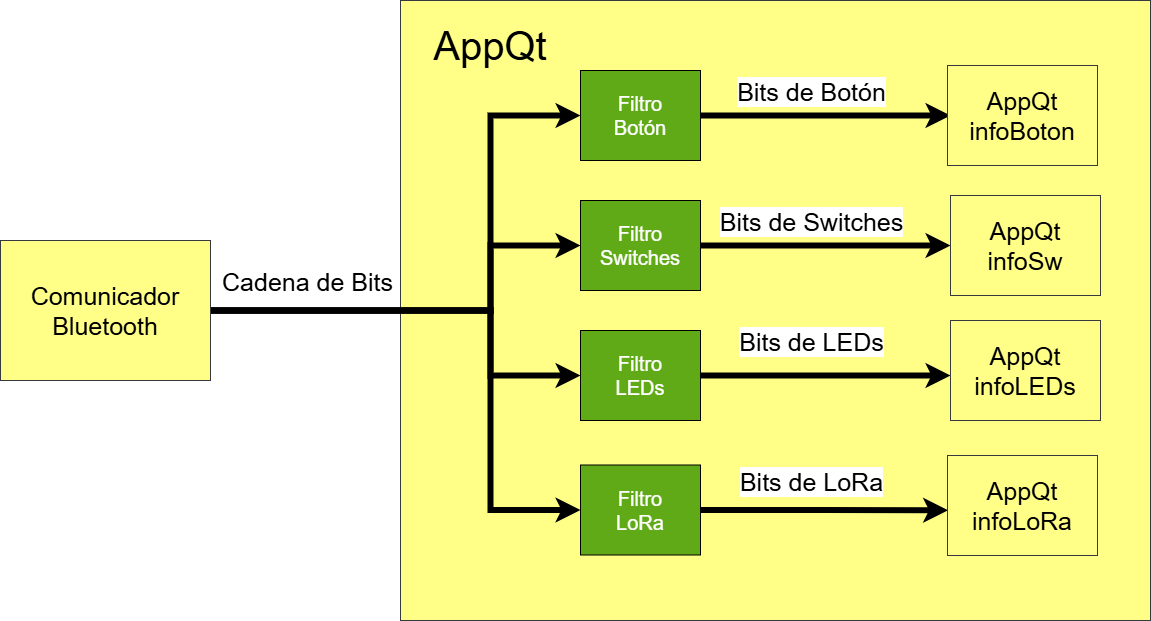

The diagram above was exported from draw.io. Its source (the exported page's mxGraphModel, read from the mxfile embedded in the PNG):
<mxGraphModel dx="2683" dy="958" grid="1" gridSize="10" guides="1" tooltips="1" connect="1" arrows="1" fold="1" page="1" pageScale="1" pageWidth="827" pageHeight="1169" math="0" shadow="0">
  <root>
    <mxCell id="0" />
    <mxCell id="1" parent="0" />
    <mxCell id="2xl69jvvwKaxLJ_Kq1Lr-15" value="" style="rounded=0;whiteSpace=wrap;html=1;fillColor=#ffff88;strokeColor=#36393d;fontSize=25;" vertex="1" parent="1">
      <mxGeometry x="130" y="30" width="750" height="620" as="geometry" />
    </mxCell>
    <mxCell id="2xl69jvvwKaxLJ_Kq1Lr-7" style="edgeStyle=orthogonalEdgeStyle;rounded=0;orthogonalLoop=1;jettySize=auto;html=1;exitX=1;exitY=0.5;exitDx=0;exitDy=0;strokeWidth=6;" edge="1" parent="1" source="tsFYvKet7a9r22Yx5VIL-1">
      <mxGeometry relative="1" as="geometry">
        <mxPoint x="680" y="145" as="targetPoint" />
      </mxGeometry>
    </mxCell>
    <mxCell id="2xl69jvvwKaxLJ_Kq1Lr-11" value="&lt;font style=&quot;font-size: 25px;&quot;&gt;Bits de Botón&lt;/font&gt;" style="edgeLabel;html=1;align=center;verticalAlign=middle;resizable=0;points=[];" vertex="1" connectable="0" parent="2xl69jvvwKaxLJ_Kq1Lr-7">
      <mxGeometry x="-0.2315" relative="1" as="geometry">
        <mxPoint x="14" y="-25" as="offset" />
      </mxGeometry>
    </mxCell>
    <mxCell id="tsFYvKet7a9r22Yx5VIL-1" value="&lt;font style=&quot;font-size: 20px;&quot;&gt;Filtro&lt;/font&gt;&lt;div&gt;&lt;font style=&quot;font-size: 20px;&quot;&gt;Botón&lt;/font&gt;&lt;/div&gt;" style="rounded=0;whiteSpace=wrap;html=1;fillColor=#60a917;strokeColor=#000000;fontColor=#ffffff;" vertex="1" parent="1">
      <mxGeometry x="310" y="100" width="120" height="90" as="geometry" />
    </mxCell>
    <mxCell id="2xl69jvvwKaxLJ_Kq1Lr-8" style="edgeStyle=orthogonalEdgeStyle;rounded=0;orthogonalLoop=1;jettySize=auto;html=1;exitX=1;exitY=0.5;exitDx=0;exitDy=0;strokeWidth=6;" edge="1" parent="1" source="tsFYvKet7a9r22Yx5VIL-2">
      <mxGeometry relative="1" as="geometry">
        <mxPoint x="680" y="275" as="targetPoint" />
      </mxGeometry>
    </mxCell>
    <mxCell id="tsFYvKet7a9r22Yx5VIL-2" value="&lt;font style=&quot;font-size: 20px;&quot;&gt;Filtro&lt;/font&gt;&lt;div&gt;&lt;font style=&quot;font-size: 20px;&quot;&gt;Switches&lt;/font&gt;&lt;/div&gt;" style="rounded=0;whiteSpace=wrap;html=1;fillColor=#60a917;strokeColor=#000000;fontColor=#ffffff;" vertex="1" parent="1">
      <mxGeometry x="310" y="230" width="120" height="90" as="geometry" />
    </mxCell>
    <mxCell id="2xl69jvvwKaxLJ_Kq1Lr-9" style="edgeStyle=orthogonalEdgeStyle;rounded=0;orthogonalLoop=1;jettySize=auto;html=1;exitX=1;exitY=0.5;exitDx=0;exitDy=0;strokeWidth=6;" edge="1" parent="1" source="tsFYvKet7a9r22Yx5VIL-3">
      <mxGeometry relative="1" as="geometry">
        <mxPoint x="680" y="405" as="targetPoint" />
      </mxGeometry>
    </mxCell>
    <mxCell id="tsFYvKet7a9r22Yx5VIL-3" value="&lt;font style=&quot;font-size: 20px;&quot;&gt;Filtro&lt;/font&gt;&lt;div&gt;&lt;span style=&quot;font-size: 20px;&quot;&gt;LEDs&lt;/span&gt;&lt;/div&gt;" style="rounded=0;whiteSpace=wrap;html=1;fillColor=#60a917;strokeColor=#000000;fontColor=#ffffff;" vertex="1" parent="1">
      <mxGeometry x="310" y="360" width="120" height="90" as="geometry" />
    </mxCell>
    <mxCell id="2xl69jvvwKaxLJ_Kq1Lr-10" style="edgeStyle=orthogonalEdgeStyle;rounded=0;orthogonalLoop=1;jettySize=auto;html=1;exitX=1;exitY=0.5;exitDx=0;exitDy=0;strokeWidth=6;entryX=0.004;entryY=0.548;entryDx=0;entryDy=0;entryPerimeter=0;" edge="1" parent="1" source="tsFYvKet7a9r22Yx5VIL-4" target="2xl69jvvwKaxLJ_Kq1Lr-20">
      <mxGeometry relative="1" as="geometry">
        <mxPoint x="670" y="539" as="targetPoint" />
      </mxGeometry>
    </mxCell>
    <mxCell id="tsFYvKet7a9r22Yx5VIL-4" value="&lt;font style=&quot;font-size: 20px;&quot;&gt;Filtro&lt;/font&gt;&lt;div&gt;&lt;span style=&quot;font-size: 20px;&quot;&gt;LoRa&lt;/span&gt;&lt;/div&gt;" style="rounded=0;whiteSpace=wrap;html=1;fillColor=#60a917;strokeColor=#000000;fontColor=#ffffff;" vertex="1" parent="1">
      <mxGeometry x="310" y="494.5" width="120" height="90" as="geometry" />
    </mxCell>
    <mxCell id="2xl69jvvwKaxLJ_Kq1Lr-2" style="edgeStyle=orthogonalEdgeStyle;rounded=0;orthogonalLoop=1;jettySize=auto;html=1;exitX=1;exitY=0.5;exitDx=0;exitDy=0;entryX=0;entryY=0.5;entryDx=0;entryDy=0;strokeWidth=6;" edge="1" parent="1" source="2xl69jvvwKaxLJ_Kq1Lr-1" target="tsFYvKet7a9r22Yx5VIL-1">
      <mxGeometry relative="1" as="geometry">
        <Array as="points">
          <mxPoint x="220" y="340" />
          <mxPoint x="220" y="145" />
        </Array>
      </mxGeometry>
    </mxCell>
    <mxCell id="2xl69jvvwKaxLJ_Kq1Lr-3" style="edgeStyle=orthogonalEdgeStyle;rounded=0;orthogonalLoop=1;jettySize=auto;html=1;exitX=1;exitY=0.5;exitDx=0;exitDy=0;strokeWidth=6;" edge="1" parent="1" source="2xl69jvvwKaxLJ_Kq1Lr-1" target="tsFYvKet7a9r22Yx5VIL-2">
      <mxGeometry relative="1" as="geometry">
        <Array as="points">
          <mxPoint x="220" y="340" />
          <mxPoint x="220" y="275" />
        </Array>
      </mxGeometry>
    </mxCell>
    <mxCell id="2xl69jvvwKaxLJ_Kq1Lr-4" style="edgeStyle=orthogonalEdgeStyle;rounded=0;orthogonalLoop=1;jettySize=auto;html=1;exitX=1;exitY=0.5;exitDx=0;exitDy=0;entryX=0;entryY=0.5;entryDx=0;entryDy=0;strokeWidth=6;" edge="1" parent="1" source="2xl69jvvwKaxLJ_Kq1Lr-1" target="tsFYvKet7a9r22Yx5VIL-3">
      <mxGeometry relative="1" as="geometry">
        <Array as="points">
          <mxPoint x="220" y="340" />
          <mxPoint x="220" y="405" />
        </Array>
      </mxGeometry>
    </mxCell>
    <mxCell id="2xl69jvvwKaxLJ_Kq1Lr-5" style="edgeStyle=orthogonalEdgeStyle;rounded=0;orthogonalLoop=1;jettySize=auto;html=1;exitX=1;exitY=0.5;exitDx=0;exitDy=0;entryX=0;entryY=0.5;entryDx=0;entryDy=0;strokeWidth=6;" edge="1" parent="1" source="2xl69jvvwKaxLJ_Kq1Lr-1" target="tsFYvKet7a9r22Yx5VIL-4">
      <mxGeometry relative="1" as="geometry">
        <Array as="points">
          <mxPoint x="220" y="340" />
          <mxPoint x="220" y="540" />
        </Array>
      </mxGeometry>
    </mxCell>
    <mxCell id="2xl69jvvwKaxLJ_Kq1Lr-6" value="&lt;font style=&quot;font-size: 25px;&quot;&gt;Cadena de Bits&lt;/font&gt;" style="edgeLabel;html=1;align=center;verticalAlign=middle;resizable=0;points=[];" vertex="1" connectable="0" parent="2xl69jvvwKaxLJ_Kq1Lr-5">
      <mxGeometry x="-0.6236" relative="1" as="geometry">
        <mxPoint x="-12" y="-30" as="offset" />
      </mxGeometry>
    </mxCell>
    <mxCell id="2xl69jvvwKaxLJ_Kq1Lr-1" value="Comunicador&lt;div&gt;Bluetooth&lt;/div&gt;" style="rounded=0;whiteSpace=wrap;html=1;fillColor=#ffff88;strokeColor=#36393d;fontSize=25;" vertex="1" parent="1">
      <mxGeometry x="-270" y="270" width="210" height="140" as="geometry" />
    </mxCell>
    <mxCell id="2xl69jvvwKaxLJ_Kq1Lr-12" value="&lt;font style=&quot;font-size: 25px;&quot;&gt;Bits de Switches&lt;/font&gt;" style="edgeLabel;html=1;align=center;verticalAlign=middle;resizable=0;points=[];" vertex="1" connectable="0" parent="1">
      <mxGeometry x="540" y="250" as="geometry" />
    </mxCell>
    <mxCell id="2xl69jvvwKaxLJ_Kq1Lr-13" value="&lt;font style=&quot;font-size: 25px;&quot;&gt;Bits de LEDs&lt;/font&gt;" style="edgeLabel;html=1;align=center;verticalAlign=middle;resizable=0;points=[];" vertex="1" connectable="0" parent="1">
      <mxGeometry x="540" y="370" as="geometry" />
    </mxCell>
    <mxCell id="2xl69jvvwKaxLJ_Kq1Lr-14" value="&lt;font style=&quot;font-size: 25px;&quot;&gt;Bits de LoRa&lt;/font&gt;" style="edgeLabel;html=1;align=center;verticalAlign=middle;resizable=0;points=[];" vertex="1" connectable="0" parent="1">
      <mxGeometry x="540" y="510" as="geometry" />
    </mxCell>
    <mxCell id="2xl69jvvwKaxLJ_Kq1Lr-17" value="AppQt&lt;div&gt;infoBoton&lt;/div&gt;" style="rounded=0;whiteSpace=wrap;html=1;fillColor=#ffff88;strokeColor=#36393d;fontSize=25;" vertex="1" parent="1">
      <mxGeometry x="677" y="95" width="150" height="100" as="geometry" />
    </mxCell>
    <mxCell id="2xl69jvvwKaxLJ_Kq1Lr-18" value="AppQt&lt;div&gt;infoSw&lt;/div&gt;" style="rounded=0;whiteSpace=wrap;html=1;fillColor=#ffff88;strokeColor=#36393d;fontSize=25;" vertex="1" parent="1">
      <mxGeometry x="680" y="225" width="150" height="100" as="geometry" />
    </mxCell>
    <mxCell id="2xl69jvvwKaxLJ_Kq1Lr-19" value="AppQt&lt;div&gt;infoLEDs&lt;/div&gt;" style="rounded=0;whiteSpace=wrap;html=1;fillColor=#ffff88;strokeColor=#36393d;fontSize=25;" vertex="1" parent="1">
      <mxGeometry x="680" y="350" width="150" height="100" as="geometry" />
    </mxCell>
    <mxCell id="2xl69jvvwKaxLJ_Kq1Lr-20" value="AppQt&lt;div&gt;infoLoRa&lt;/div&gt;" style="rounded=0;whiteSpace=wrap;html=1;fillColor=#ffff88;strokeColor=#36393d;fontSize=25;" vertex="1" parent="1">
      <mxGeometry x="677" y="485" width="150" height="100" as="geometry" />
    </mxCell>
    <mxCell id="2xl69jvvwKaxLJ_Kq1Lr-21" value="&lt;font style=&quot;font-size: 40px;&quot;&gt;AppQt&lt;/font&gt;" style="text;html=1;align=center;verticalAlign=middle;whiteSpace=wrap;rounded=0;fontSize=25;" vertex="1" parent="1">
      <mxGeometry x="190" y="60" width="60" height="30" as="geometry" />
    </mxCell>
  </root>
</mxGraphModel>